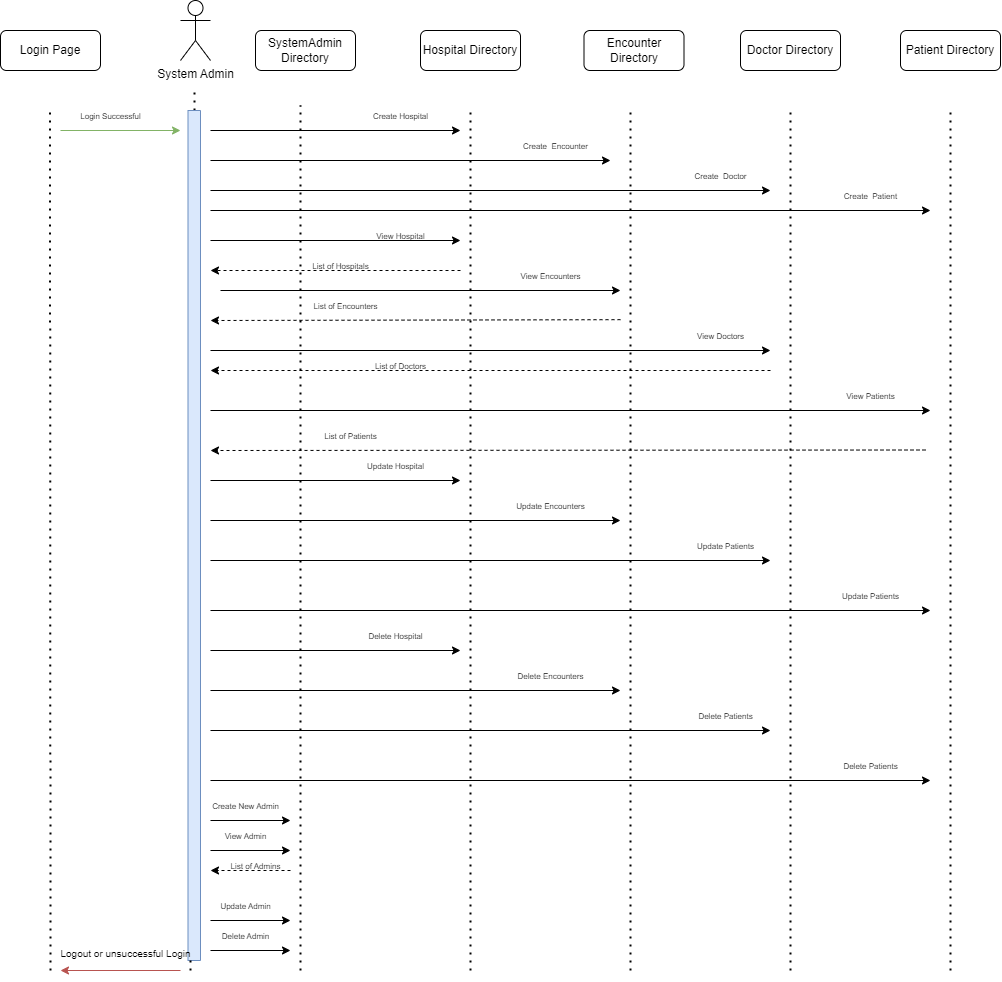

The diagram above was exported from draw.io. Its source (the exported page's mxGraphModel, read from the mxfile embedded in the PNG):
<mxGraphModel dx="2084" dy="883" grid="1" gridSize="10" guides="1" tooltips="1" connect="1" arrows="1" fold="1" page="0" pageScale="1" pageWidth="827" pageHeight="1169" math="0" shadow="0">
  <root>
    <mxCell id="0" />
    <mxCell id="1" parent="0" />
    <mxCell id="AW6UVRU7NR8PIjlKM19o-1" value="System Admin" style="shape=umlActor;verticalLabelPosition=bottom;verticalAlign=top;html=1;outlineConnect=0;" parent="1" vertex="1">
      <mxGeometry x="-90" y="30" width="30" height="60" as="geometry" />
    </mxCell>
    <mxCell id="AW6UVRU7NR8PIjlKM19o-2" value="" style="endArrow=none;dashed=1;html=1;dashPattern=1 3;strokeWidth=2;rounded=0;startArrow=none;" parent="1" source="AW6UVRU7NR8PIjlKM19o-23" edge="1">
      <mxGeometry width="50" height="50" relative="1" as="geometry">
        <mxPoint x="65" y="480" as="sourcePoint" />
        <mxPoint x="-76" y="120" as="targetPoint" />
      </mxGeometry>
    </mxCell>
    <mxCell id="AW6UVRU7NR8PIjlKM19o-3" value="" style="endArrow=none;dashed=1;html=1;dashPattern=1 3;strokeWidth=2;rounded=0;" parent="1" edge="1">
      <mxGeometry width="50" height="50" relative="1" as="geometry">
        <mxPoint x="200" y="1000" as="sourcePoint" />
        <mxPoint x="200" y="140" as="targetPoint" />
      </mxGeometry>
    </mxCell>
    <mxCell id="AW6UVRU7NR8PIjlKM19o-4" value="" style="endArrow=none;dashed=1;html=1;dashPattern=1 3;strokeWidth=2;rounded=0;" parent="1" edge="1">
      <mxGeometry width="50" height="50" relative="1" as="geometry">
        <mxPoint x="360" y="1000" as="sourcePoint" />
        <mxPoint x="360" y="140" as="targetPoint" />
      </mxGeometry>
    </mxCell>
    <mxCell id="AW6UVRU7NR8PIjlKM19o-5" value="" style="endArrow=none;dashed=1;html=1;dashPattern=1 3;strokeWidth=2;rounded=0;" parent="1" edge="1">
      <mxGeometry width="50" height="50" relative="1" as="geometry">
        <mxPoint x="520" y="1000" as="sourcePoint" />
        <mxPoint x="520" y="140" as="targetPoint" />
      </mxGeometry>
    </mxCell>
    <mxCell id="AW6UVRU7NR8PIjlKM19o-6" value="" style="endArrow=none;dashed=1;html=1;dashPattern=1 3;strokeWidth=2;rounded=0;" parent="1" edge="1">
      <mxGeometry width="50" height="50" relative="1" as="geometry">
        <mxPoint x="680" y="1000" as="sourcePoint" />
        <mxPoint x="680" y="140" as="targetPoint" />
      </mxGeometry>
    </mxCell>
    <mxCell id="AW6UVRU7NR8PIjlKM19o-7" value="Hospital Directory" style="rounded=1;whiteSpace=wrap;html=1;" parent="1" vertex="1">
      <mxGeometry x="150" y="60" width="100" height="40" as="geometry" />
    </mxCell>
    <mxCell id="AW6UVRU7NR8PIjlKM19o-8" value="Doctor Directory" style="rounded=1;whiteSpace=wrap;html=1;" parent="1" vertex="1">
      <mxGeometry x="470" y="60" width="100" height="40" as="geometry" />
    </mxCell>
    <mxCell id="AW6UVRU7NR8PIjlKM19o-9" value="Patient Directory" style="rounded=1;whiteSpace=wrap;html=1;" parent="1" vertex="1">
      <mxGeometry x="630" y="60" width="100" height="40" as="geometry" />
    </mxCell>
    <mxCell id="AW6UVRU7NR8PIjlKM19o-10" value="Encounter Directory" style="rounded=1;whiteSpace=wrap;html=1;" parent="1" vertex="1">
      <mxGeometry x="313.5" y="60" width="100" height="40" as="geometry" />
    </mxCell>
    <mxCell id="AW6UVRU7NR8PIjlKM19o-11" value="" style="endArrow=classic;html=1;rounded=0;" parent="1" edge="1">
      <mxGeometry width="50" height="50" relative="1" as="geometry">
        <mxPoint x="-60" y="160" as="sourcePoint" />
        <mxPoint x="190" y="160" as="targetPoint" />
      </mxGeometry>
    </mxCell>
    <mxCell id="AW6UVRU7NR8PIjlKM19o-12" value="&lt;span style=&quot;font-size: 8px;&quot;&gt;Create Hospital&lt;/span&gt;" style="text;html=1;align=center;verticalAlign=middle;resizable=0;points=[];autosize=1;strokeColor=none;fillColor=none;strokeWidth=1;" parent="1" vertex="1">
      <mxGeometry x="90" y="130" width="80" height="30" as="geometry" />
    </mxCell>
    <mxCell id="AW6UVRU7NR8PIjlKM19o-13" value="" style="endArrow=classic;html=1;rounded=0;fontSize=8;" parent="1" edge="1">
      <mxGeometry width="50" height="50" relative="1" as="geometry">
        <mxPoint x="-60" y="190" as="sourcePoint" />
        <mxPoint x="340" y="190" as="targetPoint" />
      </mxGeometry>
    </mxCell>
    <mxCell id="AW6UVRU7NR8PIjlKM19o-14" value="&lt;span style=&quot;font-size: 8px;&quot;&gt;Create&amp;nbsp; Encounter&lt;/span&gt;" style="text;html=1;align=center;verticalAlign=middle;resizable=0;points=[];autosize=1;strokeColor=none;fillColor=none;strokeWidth=1;" parent="1" vertex="1">
      <mxGeometry x="240" y="160" width="90" height="30" as="geometry" />
    </mxCell>
    <mxCell id="AW6UVRU7NR8PIjlKM19o-15" value="" style="endArrow=classic;html=1;rounded=0;fontSize=8;" parent="1" edge="1">
      <mxGeometry width="50" height="50" relative="1" as="geometry">
        <mxPoint x="-60" y="220" as="sourcePoint" />
        <mxPoint x="500" y="220" as="targetPoint" />
      </mxGeometry>
    </mxCell>
    <mxCell id="AW6UVRU7NR8PIjlKM19o-16" value="&lt;span style=&quot;font-size: 8px;&quot;&gt;Create&amp;nbsp; Doctor&lt;/span&gt;" style="text;html=1;align=center;verticalAlign=middle;resizable=0;points=[];autosize=1;strokeColor=none;fillColor=none;strokeWidth=1;" parent="1" vertex="1">
      <mxGeometry x="410" y="190" width="80" height="30" as="geometry" />
    </mxCell>
    <mxCell id="AW6UVRU7NR8PIjlKM19o-17" value="" style="endArrow=classic;html=1;rounded=0;fontSize=8;" parent="1" edge="1">
      <mxGeometry width="50" height="50" relative="1" as="geometry">
        <mxPoint x="-60" y="240" as="sourcePoint" />
        <mxPoint x="660" y="240" as="targetPoint" />
      </mxGeometry>
    </mxCell>
    <mxCell id="AW6UVRU7NR8PIjlKM19o-18" value="&lt;span style=&quot;font-size: 8px;&quot;&gt;Create&amp;nbsp; Patient&lt;/span&gt;" style="text;html=1;align=center;verticalAlign=middle;resizable=0;points=[];autosize=1;strokeColor=none;fillColor=none;strokeWidth=1;" parent="1" vertex="1">
      <mxGeometry x="560" y="210" width="80" height="30" as="geometry" />
    </mxCell>
    <mxCell id="AW6UVRU7NR8PIjlKM19o-19" value="Login Page" style="rounded=1;whiteSpace=wrap;html=1;" parent="1" vertex="1">
      <mxGeometry x="-270" y="60" width="100" height="40" as="geometry" />
    </mxCell>
    <mxCell id="AW6UVRU7NR8PIjlKM19o-20" value="" style="endArrow=none;dashed=1;html=1;dashPattern=1 3;strokeWidth=2;rounded=0;" parent="1" edge="1">
      <mxGeometry width="50" height="50" relative="1" as="geometry">
        <mxPoint x="-220" y="1000" as="sourcePoint" />
        <mxPoint x="-220.5" y="140" as="targetPoint" />
      </mxGeometry>
    </mxCell>
    <mxCell id="AW6UVRU7NR8PIjlKM19o-21" value="&lt;span style=&quot;font-size: 8px;&quot;&gt;Login Successful&lt;/span&gt;" style="text;html=1;align=center;verticalAlign=middle;resizable=0;points=[];autosize=1;strokeColor=none;fillColor=none;strokeWidth=1;" parent="1" vertex="1">
      <mxGeometry x="-200" y="130" width="80" height="30" as="geometry" />
    </mxCell>
    <mxCell id="AW6UVRU7NR8PIjlKM19o-22" value="" style="endArrow=classic;html=1;rounded=0;fillColor=#d5e8d4;strokeColor=#82b366;" parent="1" edge="1">
      <mxGeometry width="50" height="50" relative="1" as="geometry">
        <mxPoint x="-210" y="160" as="sourcePoint" />
        <mxPoint x="-90" y="160" as="targetPoint" />
      </mxGeometry>
    </mxCell>
    <mxCell id="AW6UVRU7NR8PIjlKM19o-23" value="" style="rounded=0;whiteSpace=wrap;html=1;strokeWidth=1;fontSize=8;direction=south;fillColor=#dae8fc;strokeColor=#6c8ebf;" parent="1" vertex="1">
      <mxGeometry x="-82.5" y="140" width="12.5" height="850" as="geometry" />
    </mxCell>
    <mxCell id="AW6UVRU7NR8PIjlKM19o-24" value="" style="endArrow=none;dashed=1;html=1;dashPattern=1 3;strokeWidth=2;rounded=0;" parent="1" target="AW6UVRU7NR8PIjlKM19o-23" edge="1">
      <mxGeometry width="50" height="50" relative="1" as="geometry">
        <mxPoint x="-80" y="1000" as="sourcePoint" />
        <mxPoint x="-75.42000000000007" y="130" as="targetPoint" />
      </mxGeometry>
    </mxCell>
    <mxCell id="AW6UVRU7NR8PIjlKM19o-25" value="" style="endArrow=classic;html=1;rounded=0;fillColor=#f8cecc;strokeColor=#b85450;" parent="1" edge="1">
      <mxGeometry width="50" height="50" relative="1" as="geometry">
        <mxPoint x="-90" y="1000" as="sourcePoint" />
        <mxPoint x="-210" y="1000" as="targetPoint" />
      </mxGeometry>
    </mxCell>
    <mxCell id="AW6UVRU7NR8PIjlKM19o-26" value="&lt;span style=&quot;font-size: 10px;&quot;&gt;Logout or&amp;nbsp;unsuccessful Login&lt;br&gt;&lt;br&gt;&lt;/span&gt;" style="text;html=1;align=center;verticalAlign=middle;resizable=0;points=[];autosize=1;strokeColor=none;fillColor=none;strokeWidth=1;" parent="1" vertex="1">
      <mxGeometry x="-220" y="970" width="150" height="40" as="geometry" />
    </mxCell>
    <mxCell id="AW6UVRU7NR8PIjlKM19o-27" value="" style="endArrow=classic;html=1;rounded=0;" parent="1" edge="1">
      <mxGeometry width="50" height="50" relative="1" as="geometry">
        <mxPoint x="-60" y="270" as="sourcePoint" />
        <mxPoint x="190" y="270" as="targetPoint" />
      </mxGeometry>
    </mxCell>
    <mxCell id="AW6UVRU7NR8PIjlKM19o-28" value="&lt;span style=&quot;font-size: 8px;&quot;&gt;View Hospital&lt;/span&gt;" style="text;html=1;align=center;verticalAlign=middle;resizable=0;points=[];autosize=1;strokeColor=none;fillColor=none;strokeWidth=1;" parent="1" vertex="1">
      <mxGeometry x="95" y="250" width="70" height="30" as="geometry" />
    </mxCell>
    <mxCell id="AW6UVRU7NR8PIjlKM19o-29" value="" style="endArrow=classic;html=1;rounded=0;dashed=1;" parent="1" edge="1">
      <mxGeometry width="50" height="50" relative="1" as="geometry">
        <mxPoint x="190" y="300" as="sourcePoint" />
        <mxPoint x="-60" y="300" as="targetPoint" />
      </mxGeometry>
    </mxCell>
    <mxCell id="AW6UVRU7NR8PIjlKM19o-30" value="&lt;span style=&quot;font-size: 8px;&quot;&gt;List of Hospitals&lt;/span&gt;" style="text;html=1;align=center;verticalAlign=middle;resizable=0;points=[];autosize=1;strokeColor=none;fillColor=none;strokeWidth=1;" parent="1" vertex="1">
      <mxGeometry x="30" y="280" width="80" height="30" as="geometry" />
    </mxCell>
    <mxCell id="AW6UVRU7NR8PIjlKM19o-31" value="" style="endArrow=classic;html=1;rounded=0;fontSize=8;" parent="1" edge="1">
      <mxGeometry width="50" height="50" relative="1" as="geometry">
        <mxPoint x="-50" y="320" as="sourcePoint" />
        <mxPoint x="350" y="320" as="targetPoint" />
      </mxGeometry>
    </mxCell>
    <mxCell id="AW6UVRU7NR8PIjlKM19o-32" value="" style="endArrow=classic;html=1;rounded=0;dashed=1;" parent="1" edge="1">
      <mxGeometry width="50" height="50" relative="1" as="geometry">
        <mxPoint x="350" y="349.1700000000001" as="sourcePoint" />
        <mxPoint x="-60" y="350" as="targetPoint" />
      </mxGeometry>
    </mxCell>
    <mxCell id="AW6UVRU7NR8PIjlKM19o-33" value="&lt;span style=&quot;font-size: 8px;&quot;&gt;View Encounters&lt;/span&gt;" style="text;html=1;align=center;verticalAlign=middle;resizable=0;points=[];autosize=1;strokeColor=none;fillColor=none;strokeWidth=1;rotation=0;" parent="1" vertex="1">
      <mxGeometry x="240" y="290" width="80" height="30" as="geometry" />
    </mxCell>
    <mxCell id="AW6UVRU7NR8PIjlKM19o-34" value="&lt;span style=&quot;font-size: 8px;&quot;&gt;List of Encounters&lt;/span&gt;" style="text;html=1;align=center;verticalAlign=middle;resizable=0;points=[];autosize=1;strokeColor=none;fillColor=none;strokeWidth=1;" parent="1" vertex="1">
      <mxGeometry x="30" y="320" width="90" height="30" as="geometry" />
    </mxCell>
    <mxCell id="AW6UVRU7NR8PIjlKM19o-35" value="" style="endArrow=classic;html=1;rounded=0;fontSize=8;" parent="1" edge="1">
      <mxGeometry width="50" height="50" relative="1" as="geometry">
        <mxPoint x="-60" y="380" as="sourcePoint" />
        <mxPoint x="500" y="380" as="targetPoint" />
      </mxGeometry>
    </mxCell>
    <mxCell id="AW6UVRU7NR8PIjlKM19o-36" value="&lt;span style=&quot;font-size: 8px;&quot;&gt;View Doctors&lt;/span&gt;" style="text;html=1;align=center;verticalAlign=middle;resizable=0;points=[];autosize=1;strokeColor=none;fillColor=none;strokeWidth=1;" parent="1" vertex="1">
      <mxGeometry x="415" y="350" width="70" height="30" as="geometry" />
    </mxCell>
    <mxCell id="AW6UVRU7NR8PIjlKM19o-37" value="" style="endArrow=classic;html=1;rounded=0;fontSize=8;dashed=1;" parent="1" edge="1">
      <mxGeometry width="50" height="50" relative="1" as="geometry">
        <mxPoint x="500" y="400" as="sourcePoint" />
        <mxPoint x="-60" y="400" as="targetPoint" />
      </mxGeometry>
    </mxCell>
    <mxCell id="AW6UVRU7NR8PIjlKM19o-38" value="&lt;span style=&quot;font-size: 8px;&quot;&gt;List of Doctors&lt;/span&gt;" style="text;html=1;align=center;verticalAlign=middle;resizable=0;points=[];autosize=1;strokeColor=none;fillColor=none;strokeWidth=1;" parent="1" vertex="1">
      <mxGeometry x="95" y="380" width="70" height="30" as="geometry" />
    </mxCell>
    <mxCell id="AW6UVRU7NR8PIjlKM19o-39" value="" style="endArrow=classic;html=1;rounded=0;fontSize=8;" parent="1" edge="1">
      <mxGeometry width="50" height="50" relative="1" as="geometry">
        <mxPoint x="-60" y="440" as="sourcePoint" />
        <mxPoint x="660" y="440" as="targetPoint" />
      </mxGeometry>
    </mxCell>
    <mxCell id="AW6UVRU7NR8PIjlKM19o-40" value="&lt;span style=&quot;font-size: 8px;&quot;&gt;View Patients&lt;/span&gt;" style="text;html=1;align=center;verticalAlign=middle;resizable=0;points=[];autosize=1;strokeColor=none;fillColor=none;strokeWidth=1;" parent="1" vertex="1">
      <mxGeometry x="565" y="410" width="70" height="30" as="geometry" />
    </mxCell>
    <mxCell id="AW6UVRU7NR8PIjlKM19o-41" value="" style="endArrow=classic;html=1;rounded=0;fontSize=8;dashed=1;" parent="1" edge="1">
      <mxGeometry width="50" height="50" relative="1" as="geometry">
        <mxPoint x="655" y="479.5" as="sourcePoint" />
        <mxPoint x="-60" y="480" as="targetPoint" />
      </mxGeometry>
    </mxCell>
    <mxCell id="AW6UVRU7NR8PIjlKM19o-42" value="&lt;span style=&quot;font-size: 8px;&quot;&gt;List of Patients&lt;/span&gt;" style="text;html=1;align=center;verticalAlign=middle;resizable=0;points=[];autosize=1;strokeColor=none;fillColor=none;strokeWidth=1;" parent="1" vertex="1">
      <mxGeometry x="40" y="450" width="80" height="30" as="geometry" />
    </mxCell>
    <mxCell id="AW6UVRU7NR8PIjlKM19o-43" value="" style="endArrow=classic;html=1;rounded=0;" parent="1" edge="1">
      <mxGeometry width="50" height="50" relative="1" as="geometry">
        <mxPoint x="-60" y="510" as="sourcePoint" />
        <mxPoint x="190" y="510" as="targetPoint" />
      </mxGeometry>
    </mxCell>
    <mxCell id="AW6UVRU7NR8PIjlKM19o-44" value="&lt;span style=&quot;font-size: 8px;&quot;&gt;Update Hospital&lt;/span&gt;" style="text;html=1;align=center;verticalAlign=middle;resizable=0;points=[];autosize=1;strokeColor=none;fillColor=none;strokeWidth=1;" parent="1" vertex="1">
      <mxGeometry x="85" y="480" width="80" height="30" as="geometry" />
    </mxCell>
    <mxCell id="AW6UVRU7NR8PIjlKM19o-45" value="" style="endArrow=classic;html=1;rounded=0;fontSize=8;" parent="1" edge="1">
      <mxGeometry width="50" height="50" relative="1" as="geometry">
        <mxPoint x="-60" y="550" as="sourcePoint" />
        <mxPoint x="350" y="550" as="targetPoint" />
      </mxGeometry>
    </mxCell>
    <mxCell id="AW6UVRU7NR8PIjlKM19o-46" value="&lt;span style=&quot;font-size: 8px;&quot;&gt;Update Encounters&lt;/span&gt;" style="text;html=1;align=center;verticalAlign=middle;resizable=0;points=[];autosize=1;strokeColor=none;fillColor=none;strokeWidth=1;rotation=0;" parent="1" vertex="1">
      <mxGeometry x="235" y="520" width="90" height="30" as="geometry" />
    </mxCell>
    <mxCell id="AW6UVRU7NR8PIjlKM19o-47" value="" style="endArrow=classic;html=1;rounded=0;fontSize=8;" parent="1" edge="1">
      <mxGeometry width="50" height="50" relative="1" as="geometry">
        <mxPoint x="-60" y="590" as="sourcePoint" />
        <mxPoint x="500" y="590" as="targetPoint" />
      </mxGeometry>
    </mxCell>
    <mxCell id="AW6UVRU7NR8PIjlKM19o-48" value="" style="endArrow=classic;html=1;rounded=0;fontSize=8;" parent="1" edge="1">
      <mxGeometry width="50" height="50" relative="1" as="geometry">
        <mxPoint x="-60" y="640" as="sourcePoint" />
        <mxPoint x="660" y="640" as="targetPoint" />
      </mxGeometry>
    </mxCell>
    <mxCell id="AW6UVRU7NR8PIjlKM19o-49" value="&lt;span style=&quot;font-size: 8px;&quot;&gt;Update Patients&lt;/span&gt;" style="text;html=1;align=center;verticalAlign=middle;resizable=0;points=[];autosize=1;strokeColor=none;fillColor=none;strokeWidth=1;" parent="1" vertex="1">
      <mxGeometry x="560" y="610" width="80" height="30" as="geometry" />
    </mxCell>
    <mxCell id="AW6UVRU7NR8PIjlKM19o-50" value="&lt;span style=&quot;font-size: 8px;&quot;&gt;Update Patients&lt;/span&gt;" style="text;html=1;align=center;verticalAlign=middle;resizable=0;points=[];autosize=1;strokeColor=none;fillColor=none;strokeWidth=1;" parent="1" vertex="1">
      <mxGeometry x="415" y="560" width="80" height="30" as="geometry" />
    </mxCell>
    <mxCell id="AW6UVRU7NR8PIjlKM19o-52" value="" style="endArrow=classic;html=1;rounded=0;" parent="1" edge="1">
      <mxGeometry width="50" height="50" relative="1" as="geometry">
        <mxPoint x="-60" y="680" as="sourcePoint" />
        <mxPoint x="190" y="680" as="targetPoint" />
      </mxGeometry>
    </mxCell>
    <mxCell id="AW6UVRU7NR8PIjlKM19o-53" value="&lt;span style=&quot;font-size: 8px;&quot;&gt;Delete Hospital&lt;/span&gt;" style="text;html=1;align=center;verticalAlign=middle;resizable=0;points=[];autosize=1;strokeColor=none;fillColor=none;strokeWidth=1;" parent="1" vertex="1">
      <mxGeometry x="85" y="650" width="80" height="30" as="geometry" />
    </mxCell>
    <mxCell id="AW6UVRU7NR8PIjlKM19o-54" value="" style="endArrow=classic;html=1;rounded=0;fontSize=8;" parent="1" edge="1">
      <mxGeometry width="50" height="50" relative="1" as="geometry">
        <mxPoint x="-60" y="720" as="sourcePoint" />
        <mxPoint x="350" y="720" as="targetPoint" />
      </mxGeometry>
    </mxCell>
    <mxCell id="AW6UVRU7NR8PIjlKM19o-55" value="&lt;span style=&quot;font-size: 8px;&quot;&gt;Delete Encounters&lt;/span&gt;" style="text;html=1;align=center;verticalAlign=middle;resizable=0;points=[];autosize=1;strokeColor=none;fillColor=none;strokeWidth=1;rotation=0;" parent="1" vertex="1">
      <mxGeometry x="235" y="690" width="90" height="30" as="geometry" />
    </mxCell>
    <mxCell id="AW6UVRU7NR8PIjlKM19o-56" value="" style="endArrow=classic;html=1;rounded=0;fontSize=8;" parent="1" edge="1">
      <mxGeometry width="50" height="50" relative="1" as="geometry">
        <mxPoint x="-60" y="760" as="sourcePoint" />
        <mxPoint x="500" y="760" as="targetPoint" />
      </mxGeometry>
    </mxCell>
    <mxCell id="AW6UVRU7NR8PIjlKM19o-57" value="" style="endArrow=classic;html=1;rounded=0;fontSize=8;" parent="1" edge="1">
      <mxGeometry width="50" height="50" relative="1" as="geometry">
        <mxPoint x="-60" y="810" as="sourcePoint" />
        <mxPoint x="660" y="810" as="targetPoint" />
      </mxGeometry>
    </mxCell>
    <mxCell id="AW6UVRU7NR8PIjlKM19o-58" value="&lt;span style=&quot;font-size: 8px;&quot;&gt;Delete Patients&lt;/span&gt;" style="text;html=1;align=center;verticalAlign=middle;resizable=0;points=[];autosize=1;strokeColor=none;fillColor=none;strokeWidth=1;" parent="1" vertex="1">
      <mxGeometry x="560" y="780" width="80" height="30" as="geometry" />
    </mxCell>
    <mxCell id="AW6UVRU7NR8PIjlKM19o-59" value="&lt;span style=&quot;font-size: 8px;&quot;&gt;Delete Patients&lt;/span&gt;" style="text;html=1;align=center;verticalAlign=middle;resizable=0;points=[];autosize=1;strokeColor=none;fillColor=none;strokeWidth=1;" parent="1" vertex="1">
      <mxGeometry x="415" y="730" width="80" height="30" as="geometry" />
    </mxCell>
    <mxCell id="AW6UVRU7NR8PIjlKM19o-61" value="" style="endArrow=none;dashed=1;html=1;dashPattern=1 3;strokeWidth=2;rounded=0;" parent="1" edge="1">
      <mxGeometry width="50" height="50" relative="1" as="geometry">
        <mxPoint x="30" y="1000" as="sourcePoint" />
        <mxPoint x="30" y="135" as="targetPoint" />
      </mxGeometry>
    </mxCell>
    <mxCell id="AW6UVRU7NR8PIjlKM19o-62" value="SystemAdmin Directory" style="rounded=1;whiteSpace=wrap;html=1;" parent="1" vertex="1">
      <mxGeometry x="-15" y="60" width="100" height="40" as="geometry" />
    </mxCell>
    <mxCell id="AW6UVRU7NR8PIjlKM19o-68" value="" style="endArrow=classic;html=1;rounded=0;" parent="1" edge="1">
      <mxGeometry width="50" height="50" relative="1" as="geometry">
        <mxPoint x="-60" y="850" as="sourcePoint" />
        <mxPoint x="20" y="850" as="targetPoint" />
      </mxGeometry>
    </mxCell>
    <mxCell id="AW6UVRU7NR8PIjlKM19o-69" value="&lt;span style=&quot;font-size: 8px;&quot;&gt;Create New Admin&lt;/span&gt;" style="text;html=1;align=center;verticalAlign=middle;resizable=0;points=[];autosize=1;strokeColor=none;fillColor=none;strokeWidth=1;" parent="1" vertex="1">
      <mxGeometry x="-70" y="820" width="90" height="30" as="geometry" />
    </mxCell>
    <mxCell id="AW6UVRU7NR8PIjlKM19o-71" value="" style="endArrow=classic;html=1;rounded=0;" parent="1" edge="1">
      <mxGeometry width="50" height="50" relative="1" as="geometry">
        <mxPoint x="-60" y="880" as="sourcePoint" />
        <mxPoint x="20" y="880" as="targetPoint" />
      </mxGeometry>
    </mxCell>
    <mxCell id="AW6UVRU7NR8PIjlKM19o-72" value="&lt;span style=&quot;font-size: 8px;&quot;&gt;View Admin&lt;/span&gt;" style="text;html=1;align=center;verticalAlign=middle;resizable=0;points=[];autosize=1;strokeColor=none;fillColor=none;strokeWidth=1;" parent="1" vertex="1">
      <mxGeometry x="-60" y="850" width="70" height="30" as="geometry" />
    </mxCell>
    <mxCell id="AW6UVRU7NR8PIjlKM19o-73" value="" style="endArrow=classic;html=1;rounded=0;" parent="1" edge="1">
      <mxGeometry width="50" height="50" relative="1" as="geometry">
        <mxPoint x="-60" y="950" as="sourcePoint" />
        <mxPoint x="20" y="950" as="targetPoint" />
      </mxGeometry>
    </mxCell>
    <mxCell id="AW6UVRU7NR8PIjlKM19o-74" value="&lt;span style=&quot;font-size: 8px;&quot;&gt;Update Admin&lt;/span&gt;" style="text;html=1;align=center;verticalAlign=middle;resizable=0;points=[];autosize=1;strokeColor=none;fillColor=none;strokeWidth=1;" parent="1" vertex="1">
      <mxGeometry x="-60" y="920" width="70" height="30" as="geometry" />
    </mxCell>
    <mxCell id="AW6UVRU7NR8PIjlKM19o-75" value="" style="endArrow=classic;html=1;rounded=0;" parent="1" edge="1">
      <mxGeometry width="50" height="50" relative="1" as="geometry">
        <mxPoint x="-60" y="980" as="sourcePoint" />
        <mxPoint x="20" y="980" as="targetPoint" />
      </mxGeometry>
    </mxCell>
    <mxCell id="AW6UVRU7NR8PIjlKM19o-76" value="&lt;span style=&quot;font-size: 8px;&quot;&gt;Delete Admin&lt;/span&gt;" style="text;html=1;align=center;verticalAlign=middle;resizable=0;points=[];autosize=1;strokeColor=none;fillColor=none;strokeWidth=1;" parent="1" vertex="1">
      <mxGeometry x="-60" y="950" width="70" height="30" as="geometry" />
    </mxCell>
    <mxCell id="AW6UVRU7NR8PIjlKM19o-77" value="" style="endArrow=classic;html=1;rounded=0;dashed=1;" parent="1" edge="1">
      <mxGeometry width="50" height="50" relative="1" as="geometry">
        <mxPoint x="20" y="900" as="sourcePoint" />
        <mxPoint x="-60" y="900" as="targetPoint" />
      </mxGeometry>
    </mxCell>
    <mxCell id="AW6UVRU7NR8PIjlKM19o-78" value="&lt;span style=&quot;font-size: 8px;&quot;&gt;List of Admins&lt;/span&gt;" style="text;html=1;align=center;verticalAlign=middle;resizable=0;points=[];autosize=1;strokeColor=none;fillColor=none;strokeWidth=1;" parent="1" vertex="1">
      <mxGeometry x="-50" y="880" width="70" height="30" as="geometry" />
    </mxCell>
  </root>
</mxGraphModel>